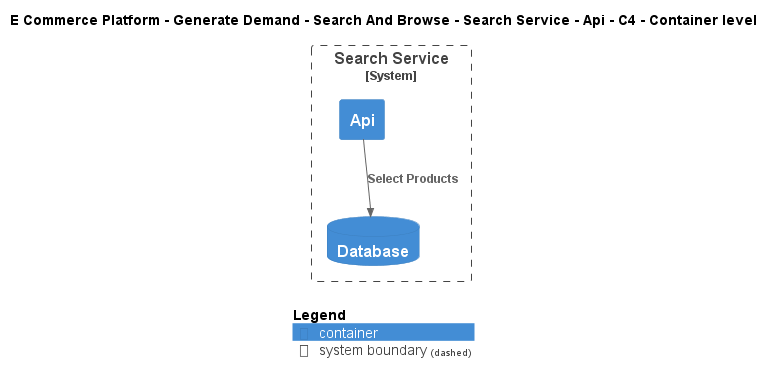

The diagram above was rendered by PlantUML. Its source (embedded in the PNG):
@startuml
!include ..\..\..\..\..\..\..\.c4s\C4_Container.puml

AddElementTag("c4interflow:lifecycle:new", $bgColor=green, $fontColor=#ffffff, $borderColor=green, $shadowing="False")
AddElementTag("c4interflow:lifecycle:changed", $bgColor=orange, $fontColor=#ffffff, $borderColor=orange, $shadowing="False")
AddElementTag("c4interflow:lifecycle:removed", $bgColor=red, $fontColor=#ffffff, $borderColor=red, $shadowing="False")

AddRelTag("c4interflow:lifecycle:new", $textColor=green, $lineColor=green)
AddRelTag("c4interflow:lifecycle:changed", $textColor=orange, $lineColor=orange)
AddRelTag("c4interflow:lifecycle:removed", $textColor=red, $lineColor=red)

SHOW_PERSON_PORTRAIT()
LAYOUT_TOP_DOWN()

skinparam linetype polyline

title E Commerce Platform - Generate Demand - Search And Browse - Search Service - Api - C4 - Container level


System_Boundary(ECommercePlatform.GenerateDemand.SearchAndBrowse.SoftwareSystems.SearchService, "Search Service") {
    Container(ECommercePlatform.GenerateDemand.SearchAndBrowse.SoftwareSystems.SearchService.Containers.Api, "Api", "", "")
    ContainerDb(ECommercePlatform.GenerateDemand.SearchAndBrowse.SoftwareSystems.SearchService.Containers.Database, "Database", "", "")
}

Rel(ECommercePlatform.GenerateDemand.SearchAndBrowse.SoftwareSystems.SearchService.Containers.Api, ECommercePlatform.GenerateDemand.SearchAndBrowse.SoftwareSystems.SearchService.Containers.Database, "Select Products")


SHOW_LEGEND()
@enduml